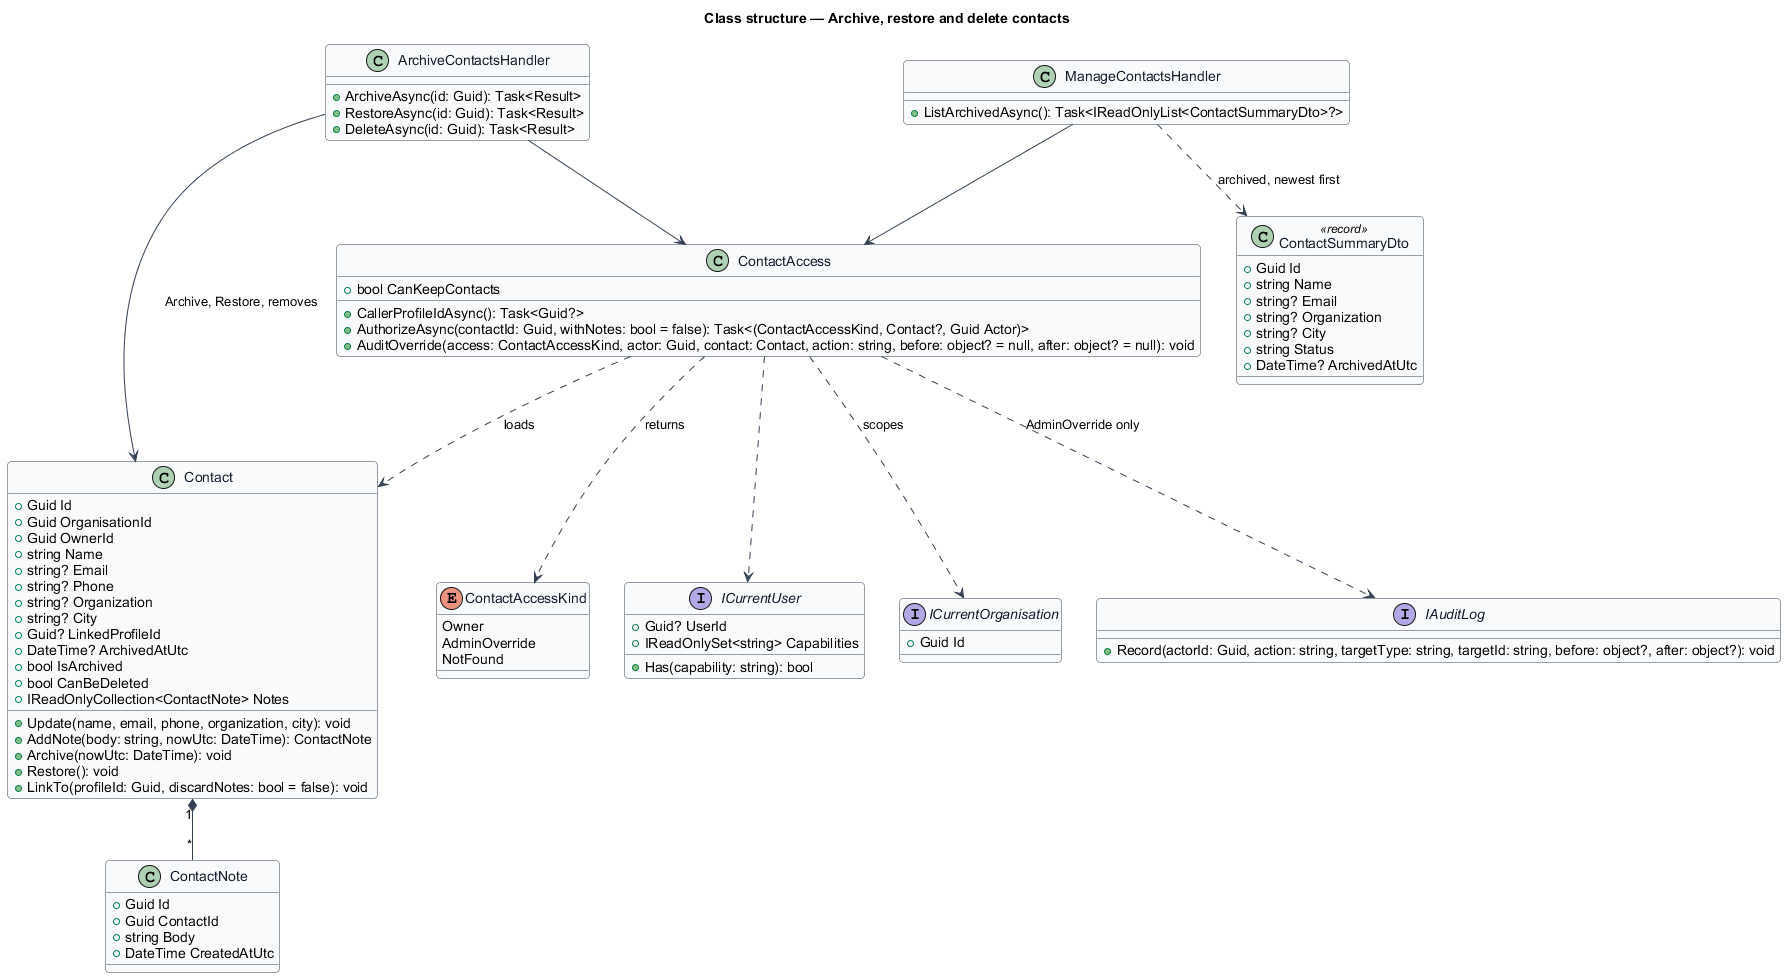

The diagram above was rendered by PlantUML. Its source (embedded in the PNG):
@startuml
skinparam backgroundColor #FFFFFF
skinparam shadowing false
skinparam roundcorner 8
skinparam defaultFontName Arial
skinparam ArrowColor #344054
skinparam class {
  BorderColor #344054
  FontColor #101828
  BackgroundColor #F9FAFB
}
title Class structure — Archive, restore and delete contacts
class Contact {
  +Guid Id
  +Guid OrganisationId
  +Guid OwnerId
  +string Name
  +string? Email
  +string? Phone
  +string? Organization
  +string? City
  +Guid? LinkedProfileId
  +DateTime? ArchivedAtUtc
  +bool IsArchived
  +bool CanBeDeleted
  +IReadOnlyCollection<ContactNote> Notes
  +Update(name, email, phone, organization, city): void
  +AddNote(body: string, nowUtc: DateTime): ContactNote
  +Archive(nowUtc: DateTime): void
  +Restore(): void
  +LinkTo(profileId: Guid, discardNotes: bool = false): void
}
class ContactNote {
  +Guid Id
  +Guid ContactId
  +string Body
  +DateTime CreatedAtUtc
}
enum ContactAccessKind {
  Owner
  AdminOverride
  NotFound
}
class ContactAccess {
  +bool CanKeepContacts
  +CallerProfileIdAsync(): Task<Guid?>
  +AuthorizeAsync(contactId: Guid, withNotes: bool = false): Task<(ContactAccessKind, Contact?, Guid Actor)>
  +AuditOverride(access: ContactAccessKind, actor: Guid, contact: Contact, action: string, before: object? = null, after: object? = null): void
}
interface ICurrentUser {
  +Guid? UserId
  +IReadOnlySet<string> Capabilities
  +Has(capability: string): bool
}
interface ICurrentOrganisation {
  +Guid Id
}
interface IAuditLog {
  +Record(actorId: Guid, action: string, targetType: string, targetId: string, before: object?, after: object?): void
}
Contact "1" *-- "*" ContactNote
ContactAccess ..> Contact : loads
ContactAccess ..> ContactAccessKind : returns
ContactAccess ..> ICurrentUser
ContactAccess ..> ICurrentOrganisation : scopes
ContactAccess ..> IAuditLog : AdminOverride only

class ArchiveContactsHandler {
  +ArchiveAsync(id: Guid): Task<Result>
  +RestoreAsync(id: Guid): Task<Result>
  +DeleteAsync(id: Guid): Task<Result>
}
class ManageContactsHandler {
  +ListArchivedAsync(): Task<IReadOnlyList<ContactSummaryDto>?>
}
class ContactSummaryDto <<record>> {
  +Guid Id
  +string Name
  +string? Email
  +string? Organization
  +string? City
  +string Status
  +DateTime? ArchivedAtUtc
}
ArchiveContactsHandler --> ContactAccess
ArchiveContactsHandler --> Contact : Archive, Restore, removes
ManageContactsHandler --> ContactAccess
ManageContactsHandler ..> ContactSummaryDto : archived, newest first
@enduml